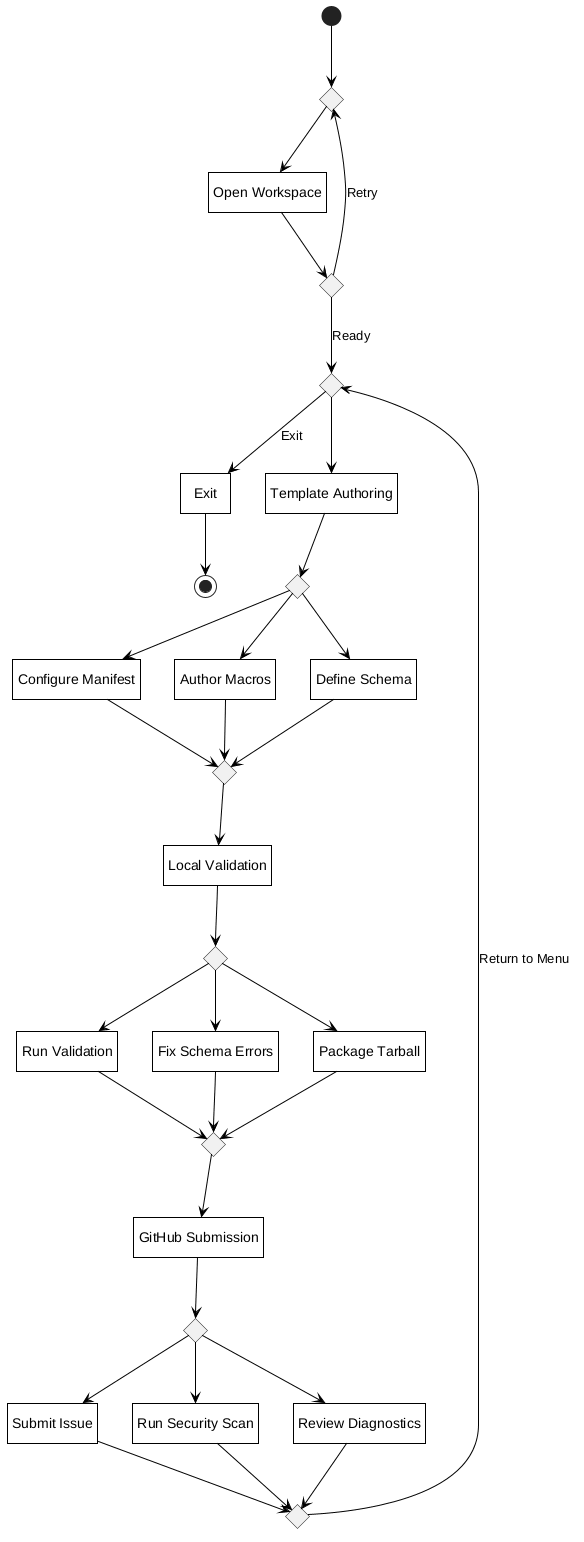

The diagram above was rendered by PlantUML. Its source (embedded in the PNG):
@startuml
hide empty description

skinparam monochrome true
skinparam backgroundColor white
skinparam shadowing false
skinparam defaultTextAlignment center
skinparam roundCorner 0
skinparam ArrowColor black
skinparam defaultFontColor black
skinparam stateBorderThickness 1
skinparam state {
    BackgroundColor white
    BorderColor black
    FontColor black
}

state c_start <<choice>>
state "Open Workspace" as open_ws
state c_auth <<choice>>
state c_menu <<choice>>
state "Exit" as exit_ws

[*] --> c_start
c_start --> open_ws
open_ws --> c_auth
c_auth --> c_menu : Ready
c_auth --> c_start : Retry

c_menu --> exit_ws : Exit
exit_ws --> [*]

' Section 1: Template Authoring
state "Template Authoring" as feat1
state c_f1 <<choice>>
state "Configure Manifest" as f1_1
state "Author Macros" as f1_2
state "Define Schema" as f1_3
state c_f1_m <<choice>>

c_menu --> feat1
feat1 --> c_f1
c_f1 --> f1_1
c_f1 --> f1_2
c_f1 --> f1_3
f1_1 --> c_f1_m
f1_2 --> c_f1_m
f1_3 --> c_f1_m

' Section 2: Local Validation
state "Local Validation" as feat2
state c_f2 <<choice>>
state "Run Validation" as f2_1
state "Fix Schema Errors" as f2_2
state "Package Tarball" as f2_3
state c_f2_m <<choice>>

c_f1_m --> feat2
feat2 --> c_f2
c_f2 --> f2_1
c_f2 --> f2_2
c_f2 --> f2_3
f2_1 --> c_f2_m
f2_2 --> c_f2_m
f2_3 --> c_f2_m

' Section 3: GitHub Submission
state "GitHub Submission" as feat3
state c_f3 <<choice>>
state "Submit Issue" as f3_1
state "Run Security Scan" as f3_2
state "Review Diagnostics" as f3_3
state c_f3_m <<choice>>

c_f2_m --> feat3
feat3 --> c_f3
c_f3 --> f3_1
c_f3 --> f3_2
c_f3 --> f3_3
f3_1 --> c_f3_m
f3_2 --> c_f3_m
f3_3 --> c_f3_m

c_f3_m --> c_menu : Return to Menu

@enduml